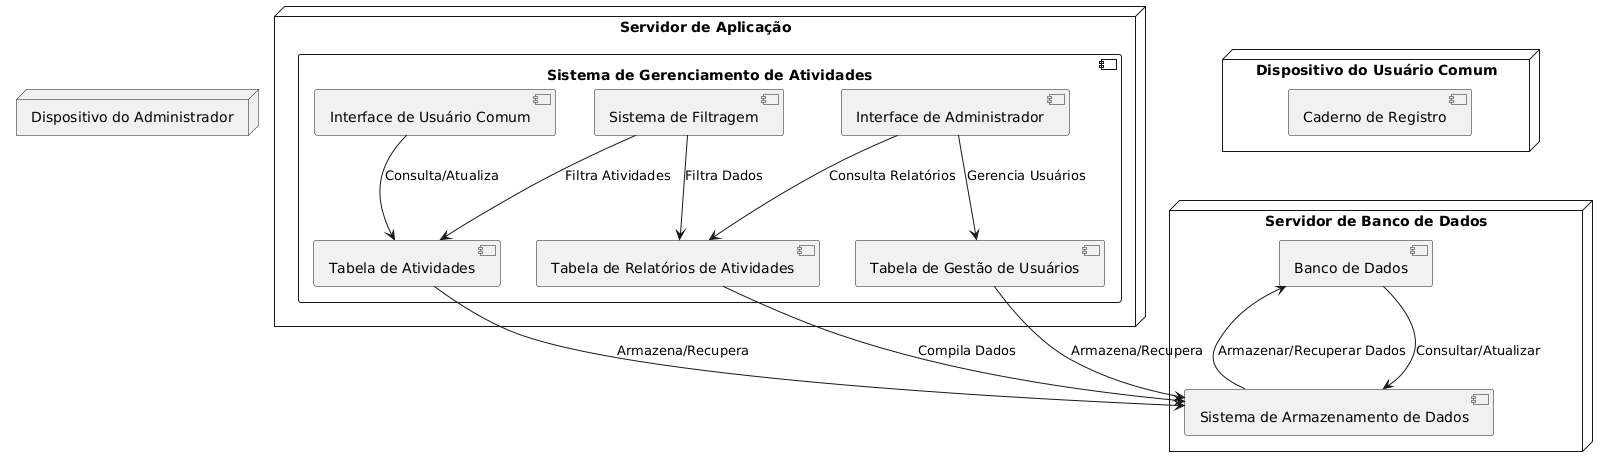

The diagram above was rendered by PlantUML. Its source (embedded in the PNG):
@startuml
' Diagrama de Instalação do Sistema de Gerenciamento de Atividades

node "Servidor de Aplicação" {
    component "Sistema de Gerenciamento de Atividades" {
        component "Interface de Usuário Comum" 
        component "Interface de Administrador"
        component "Tabela de Atividades"
        component "Tabela de Gestão de Usuários"
        component "Tabela de Relatórios de Atividades"
        component "Sistema de Filtragem"
    }
}

node "Servidor de Banco de Dados" {
    component "Banco de Dados" 
    component "Sistema de Armazenamento de Dados"
}

node "Dispositivo do Usuário Comum" {
    component "Caderno de Registro"
    component "Tabela de Atividades" 
}

node "Dispositivo do Administrador" {
    component "Tabela de Gestão de Usuários"
    component "Tabela de Relatórios de Atividades"
}

' Relações entre os componentes
"Interface de Usuário Comum" --> "Tabela de Atividades" : Consulta/Atualiza
"Tabela de Atividades" --> "Sistema de Armazenamento de Dados" : Armazena/Recupera
"Interface de Administrador" --> "Tabela de Gestão de Usuários" : Gerencia Usuários
"Interface de Administrador" --> "Tabela de Relatórios de Atividades" : Consulta Relatórios
"Tabela de Relatórios de Atividades" --> "Sistema de Armazenamento de Dados" : Compila Dados
"Tabela de Gestão de Usuários" --> "Sistema de Armazenamento de Dados" : Armazena/Recupera
"Sistema de Filtragem" --> "Tabela de Relatórios de Atividades" : Filtra Dados
"Sistema de Filtragem" --> "Tabela de Atividades" : Filtra Atividades

'Sistema de Armazenamento de Dados interage com o Banco de Dados
"Sistema de Armazenamento de Dados" --> "Banco de Dados" : Armazenar/Recuperar Dados
"Banco de Dados" --> "Sistema de Armazenamento de Dados" : Consultar/Atualizar
@enduml